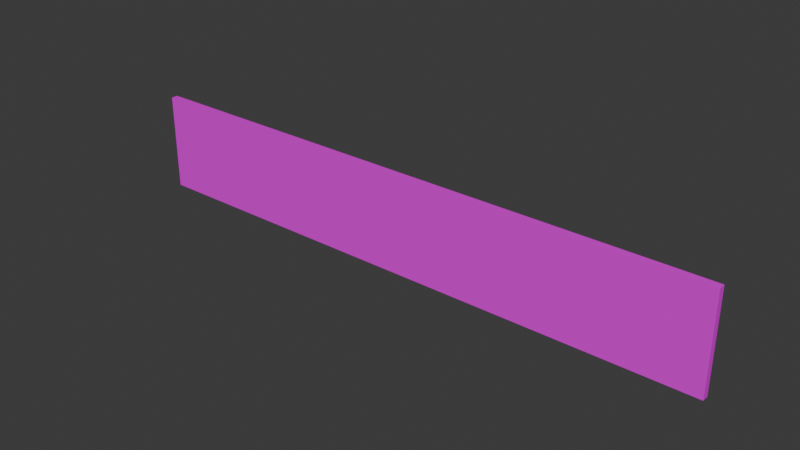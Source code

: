 # Source: wall.blend  (saved by Blender 4.5.91; exported with 4.5.12 LTS)
import bpy
from mathutils import Matrix  # noqa: F401  (used for matrix-valued properties, if any)

bpy.ops.wm.read_factory_settings(use_empty=True)
scene = bpy.context.scene
scene.name = 'Scene'

# ---- collections
col_collection = bpy.data.collections.new('Collection'); scene.collection.children.link(col_collection)

# ---- images (referenced by path relative to the original .blend; pixels are not part of the script)
import os
ASSET_DIR = os.environ.get("B2B_ASSET_DIR", "")  # directory of the original .blend (textures are referenced by path, not embedded)
HERE = os.path.dirname(os.path.abspath(__file__))  # packed textures are extracted next to this script under _unpacked/

def load_image(name, relpath, width, height, colorspace="sRGB"):
    """Load a texture the original file referenced (path relative to the .blend, or extracted next to this script)."""
    p = next((c for c in (os.path.join(HERE, relpath), os.path.join(ASSET_DIR, relpath)) if relpath and os.path.exists(c)), "")
    if p:
        img = bpy.data.images.load(p, check_existing=True)
        img.name = name
    else:  # same state as the original file: an image datablock whose file is absent (Cycles renders it pink)
        img = bpy.data.images.new(name, width, height)
        img.source = "FILE"
        img.filepath = "//" + (relpath or name)
    img.colorspace_settings.name = colorspace
    return img
img_brick_jpg_001 = load_image('brick.jpg.001', 'brick.jpg', 1024, 1024, 'sRGB')

# ---- materials (node trees are filled in below, after node groups)
mat_material = bpy.data.materials.new('Material')
mat_material.alpha_threshold = 0.0
mat_material.roughness = 0.5
mat_material.line_color = (0.0, 0.0, 0.0, 1.0)

# ---- material node trees
mat_material.use_nodes = True; mat_material.node_tree.nodes.clear()
_N = mat_material.node_tree.nodes; _L = mat_material.node_tree.links
n0 = _N.new('ShaderNodeOutputMaterial'); n0.name = 'Material Output'; n0.location = (127, 188)
n1 = _N.new('ShaderNodeBsdfPrincipled'); n1.name = 'Principled BSDF'; n1.location = (-302, 193)
n1.inputs[1].default_value = 0.1286
n1.inputs[2].default_value = 0.3755
n1.inputs[3].default_value = 1.45
n2 = _N.new('ShaderNodeTexImage'); n2.name = 'Image Texture'; n2.location = (-737, 174)
n2.image = img_brick_jpg_001
_L.new(n1.outputs[0], n0.inputs[0])
_L.new(n2.outputs[0], n1.inputs[0])
_L.new(n2.outputs[1], n1.inputs[4])
n0.is_active_output = True

# ---- world
world_world = bpy.data.worlds.new('World'); scene.world = world_world
world_world.use_nodes = True; world_world.node_tree.nodes.clear()
_N = world_world.node_tree.nodes; _L = world_world.node_tree.links
n0 = _N.new('ShaderNodeOutputWorld'); n0.name = 'World Output'; n0.location = (200, 100)
n1 = _N.new('ShaderNodeBackground'); n1.name = 'Background'; n1.location = (-200, 100)
n1.inputs[0].default_value = (0.05088, 0.05088, 0.05088, 1.0)
_L.new(n1.outputs[0], n0.inputs[0])
n0.is_active_output = True
world_world.color = (0.05088, 0.05088, 0.05088)
world_world.sun_shadow_jitter_overblur = 0.0

# ---- meshes
me_cube = bpy.data.meshes.new('Cube')
me_cube.from_pydata([(28.28, 0.3154, -4.624), (28.28, 0.3154, 4.624), (28.28, -0.3154, -4.624), (28.28, -0.3154, 4.624), (-28.28, 0.3154, -4.624), (-28.28, 0.3154, 4.624), (-28.28, -0.3154, -4.624), (-28.28, -0.3154, 4.624)], [], [(0, 4, 6, 2), (3, 2, 6, 7), (7, 6, 4, 5), (5, 1, 3, 7), (1, 0, 2, 3), (5, 4, 0, 1)])
_uv = me_cube.uv_layers.new(name='UVMap')
_uv.uv.foreach_set('vector', [0.8382, 0.5056, 0.1618, 0.5056, 0.1618, 0.4944, 0.8382, 0.4944, 1.305, 0.6947, 1.305, 0.3053, -0.3054, 0.3053, -0.3054, 0.6947, 0.4962, 0.5817, 0.4962, 0.4183, 0.5038, 0.4183, 0.5038, 0.5817, 0.1618, 0.5056, 0.8382, 0.5056, 0.8382, 0.4944, 0.1618, 0.4944, 0.5038, 0.5817, 0.5038, 0.4183, 0.4962, 0.4183, 0.4962, 0.5817, -0.3256, 0.6995, -0.3256, 0.3005, 1.326, 0.3005, 1.326, 0.6995])
me_cube.materials.append(mat_material)
me_cube.use_mirror_vertex_groups = False
me_cube.update()

# ---- objects
ob_cube = bpy.data.objects.new('Cube', me_cube)

# ---- transforms, parenting, visibility, modifiers, constraints
ob_cube.location = (0.0, 0.0, 2.272)
ob_cube.lock_rotations_4d = False
ob_cube.empty_display_type = 'ARROWS'
ob_cube.lineart.crease_threshold = 0.0

# ---- collection membership
col_collection.objects.link(ob_cube)

# ---- scene / render settings (as saved in the file)
scene.frame_start = 1; scene.frame_end = 250; scene.frame_set(0)
scene.render.engine = 'BLENDER_EEVEE_NEXT'
bpy.context.view_layer.update()

# ---- added for rendering (the .blend has no active camera and no usable light): camera, sun
cam_auto = bpy.data.cameras.new('AutoCamera')
cam_auto.lens = 50.0
cam_auto.sensor_width = 36.0
cam_auto.clip_end = 1000.0
ob_auto_camera = bpy.data.objects.new('AutoCamera', cam_auto)
scene.collection.objects.link(ob_auto_camera)
ob_auto_camera.location = (53.035, -63.642, 44.7001)
ob_auto_camera.rotation_euler = (1.09748, -7.21219e-08, 0.694738)
scene.camera = ob_auto_camera
light_auto_sun = bpy.data.lights.new('AutoSun', 'SUN')
light_auto_sun.energy = 3.0
light_auto_sun.angle = 0.0523599
ob_auto_sun = bpy.data.objects.new('AutoSun', light_auto_sun)
scene.collection.objects.link(ob_auto_sun)
ob_auto_sun.rotation_euler = (0.872665, 0.174533, 0.523599)
bpy.context.view_layer.update()

